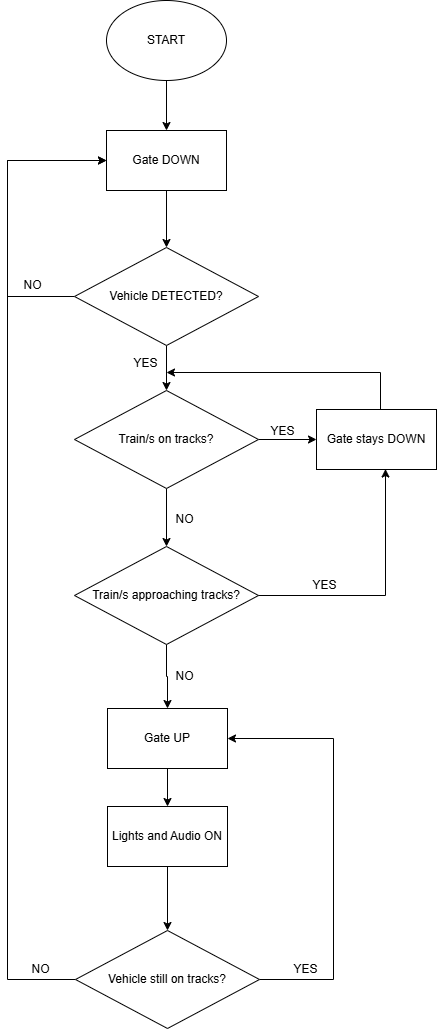

The diagram above was exported from draw.io. Its source (the exported page's mxGraphModel, read from the mxfile embedded in the PNG):
<mxGraphModel dx="1245" dy="860" grid="0" gridSize="10" guides="1" tooltips="1" connect="1" arrows="1" fold="1" page="0" pageScale="1" pageWidth="827" pageHeight="1169" math="0" shadow="0">
  <root>
    <mxCell id="0" />
    <mxCell id="1" parent="0" />
    <mxCell id="9y59C3ZnGRLNktE1kXh5-56" value="" style="edgeStyle=orthogonalEdgeStyle;rounded=0;orthogonalLoop=1;jettySize=auto;html=1;" edge="1" parent="1" source="9y59C3ZnGRLNktE1kXh5-4" target="9y59C3ZnGRLNktE1kXh5-55">
      <mxGeometry relative="1" as="geometry" />
    </mxCell>
    <mxCell id="9y59C3ZnGRLNktE1kXh5-4" value="START" style="ellipse;whiteSpace=wrap;html=1;" vertex="1" parent="1">
      <mxGeometry x="-542" y="-185" width="120" height="80" as="geometry" />
    </mxCell>
    <mxCell id="9y59C3ZnGRLNktE1kXh5-7" value="NO" style="text;html=1;align=center;verticalAlign=middle;resizable=0;points=[];autosize=1;strokeColor=none;fillColor=none;" vertex="1" parent="1">
      <mxGeometry x="-634" y="87" width="36" height="26" as="geometry" />
    </mxCell>
    <mxCell id="9y59C3ZnGRLNktE1kXh5-12" value="YES" style="text;html=1;align=center;verticalAlign=middle;resizable=0;points=[];autosize=1;strokeColor=none;fillColor=none;" vertex="1" parent="1">
      <mxGeometry x="-524" y="165" width="42" height="26" as="geometry" />
    </mxCell>
    <mxCell id="9y59C3ZnGRLNktE1kXh5-44" style="edgeStyle=elbowEdgeStyle;rounded=0;orthogonalLoop=1;jettySize=auto;html=1;exitX=0.5;exitY=0;exitDx=0;exitDy=0;" edge="1" parent="1" source="9y59C3ZnGRLNktE1kXh5-14">
      <mxGeometry relative="1" as="geometry">
        <mxPoint x="-482" y="187" as="targetPoint" />
        <mxPoint x="-268" y="203" as="sourcePoint" />
        <Array as="points">
          <mxPoint x="-268" y="133" />
        </Array>
      </mxGeometry>
    </mxCell>
    <mxCell id="9y59C3ZnGRLNktE1kXh5-14" value="Gate stays DOWN" style="rounded=0;whiteSpace=wrap;html=1;" vertex="1" parent="1">
      <mxGeometry x="-332.0036474609375" y="224" width="120" height="60" as="geometry" />
    </mxCell>
    <mxCell id="9y59C3ZnGRLNktE1kXh5-15" value="YES" style="text;html=1;align=center;verticalAlign=middle;resizable=0;points=[];autosize=1;strokeColor=none;fillColor=none;" vertex="1" parent="1">
      <mxGeometry x="-387" y="233" width="42" height="26" as="geometry" />
    </mxCell>
    <mxCell id="9y59C3ZnGRLNktE1kXh5-48" value="" style="edgeStyle=orthogonalEdgeStyle;rounded=0;orthogonalLoop=1;jettySize=auto;html=1;" edge="1" parent="1" source="9y59C3ZnGRLNktE1kXh5-18" target="9y59C3ZnGRLNktE1kXh5-23">
      <mxGeometry relative="1" as="geometry" />
    </mxCell>
    <mxCell id="9y59C3ZnGRLNktE1kXh5-18" value="Train/s approaching tracks?" style="rhombus;whiteSpace=wrap;html=1;" vertex="1" parent="1">
      <mxGeometry x="-574" y="361" width="184" height="98" as="geometry" />
    </mxCell>
    <mxCell id="9y59C3ZnGRLNktE1kXh5-21" value="YES" style="text;html=1;align=center;verticalAlign=middle;resizable=0;points=[];autosize=1;strokeColor=none;fillColor=none;" vertex="1" parent="1">
      <mxGeometry x="-345" y="387" width="42" height="26" as="geometry" />
    </mxCell>
    <mxCell id="9y59C3ZnGRLNktE1kXh5-61" value="" style="edgeStyle=orthogonalEdgeStyle;rounded=0;orthogonalLoop=1;jettySize=auto;html=1;" edge="1" parent="1" source="9y59C3ZnGRLNktE1kXh5-23" target="9y59C3ZnGRLNktE1kXh5-60">
      <mxGeometry relative="1" as="geometry" />
    </mxCell>
    <mxCell id="9y59C3ZnGRLNktE1kXh5-23" value="Gate UP" style="rounded=0;whiteSpace=wrap;html=1;" vertex="1" parent="1">
      <mxGeometry x="-541" y="523" width="120" height="60" as="geometry" />
    </mxCell>
    <mxCell id="9y59C3ZnGRLNktE1kXh5-29" value="YES" style="text;html=1;align=center;verticalAlign=middle;resizable=0;points=[];autosize=1;strokeColor=none;fillColor=none;" vertex="1" parent="1">
      <mxGeometry x="-364" y="771" width="42" height="26" as="geometry" />
    </mxCell>
    <mxCell id="9y59C3ZnGRLNktE1kXh5-33" value="NO" style="text;html=1;align=center;verticalAlign=middle;resizable=0;points=[];autosize=1;strokeColor=none;fillColor=none;" vertex="1" parent="1">
      <mxGeometry x="-482" y="321" width="36" height="26" as="geometry" />
    </mxCell>
    <mxCell id="9y59C3ZnGRLNktE1kXh5-42" style="edgeStyle=orthogonalEdgeStyle;rounded=0;orthogonalLoop=1;jettySize=auto;html=1;entryX=0;entryY=0.5;entryDx=0;entryDy=0;" edge="1" parent="1" source="9y59C3ZnGRLNktE1kXh5-36" target="9y59C3ZnGRLNktE1kXh5-14">
      <mxGeometry relative="1" as="geometry" />
    </mxCell>
    <mxCell id="9y59C3ZnGRLNktE1kXh5-43" value="" style="edgeStyle=orthogonalEdgeStyle;rounded=0;orthogonalLoop=1;jettySize=auto;html=1;" edge="1" parent="1" source="9y59C3ZnGRLNktE1kXh5-36" target="9y59C3ZnGRLNktE1kXh5-18">
      <mxGeometry relative="1" as="geometry" />
    </mxCell>
    <mxCell id="9y59C3ZnGRLNktE1kXh5-36" value="Train/s on tracks?" style="rhombus;whiteSpace=wrap;html=1;" vertex="1" parent="1">
      <mxGeometry x="-574" y="205" width="184" height="98" as="geometry" />
    </mxCell>
    <mxCell id="9y59C3ZnGRLNktE1kXh5-40" value="" style="edgeStyle=orthogonalEdgeStyle;rounded=0;orthogonalLoop=1;jettySize=auto;html=1;" edge="1" parent="1" source="9y59C3ZnGRLNktE1kXh5-37" target="9y59C3ZnGRLNktE1kXh5-36">
      <mxGeometry relative="1" as="geometry">
        <Array as="points">
          <mxPoint x="-482" y="201" />
          <mxPoint x="-482" y="201" />
        </Array>
      </mxGeometry>
    </mxCell>
    <mxCell id="9y59C3ZnGRLNktE1kXh5-58" style="edgeStyle=orthogonalEdgeStyle;rounded=0;orthogonalLoop=1;jettySize=auto;html=1;entryX=0;entryY=0.5;entryDx=0;entryDy=0;exitX=0;exitY=0.5;exitDx=0;exitDy=0;" edge="1" parent="1" source="9y59C3ZnGRLNktE1kXh5-37" target="9y59C3ZnGRLNktE1kXh5-55">
      <mxGeometry relative="1" as="geometry">
        <Array as="points">
          <mxPoint x="-641" y="111" />
          <mxPoint x="-641" y="-25" />
        </Array>
      </mxGeometry>
    </mxCell>
    <mxCell id="9y59C3ZnGRLNktE1kXh5-37" value="Vehicle DETECTED?" style="rhombus;whiteSpace=wrap;html=1;" vertex="1" parent="1">
      <mxGeometry x="-574" y="62" width="184" height="98" as="geometry" />
    </mxCell>
    <mxCell id="9y59C3ZnGRLNktE1kXh5-46" style="edgeStyle=orthogonalEdgeStyle;rounded=0;orthogonalLoop=1;jettySize=auto;html=1;entryX=0.575;entryY=0.992;entryDx=0;entryDy=0;entryPerimeter=0;" edge="1" parent="1" source="9y59C3ZnGRLNktE1kXh5-18" target="9y59C3ZnGRLNktE1kXh5-14">
      <mxGeometry relative="1" as="geometry" />
    </mxCell>
    <mxCell id="9y59C3ZnGRLNktE1kXh5-49" value="NO" style="text;html=1;align=center;verticalAlign=middle;resizable=0;points=[];autosize=1;strokeColor=none;fillColor=none;" vertex="1" parent="1">
      <mxGeometry x="-482" y="478" width="36" height="26" as="geometry" />
    </mxCell>
    <mxCell id="9y59C3ZnGRLNktE1kXh5-59" style="edgeStyle=orthogonalEdgeStyle;rounded=0;orthogonalLoop=1;jettySize=auto;html=1;exitX=0;exitY=0.5;exitDx=0;exitDy=0;entryX=0;entryY=0.5;entryDx=0;entryDy=0;" edge="1" parent="1" source="9y59C3ZnGRLNktE1kXh5-51" target="9y59C3ZnGRLNktE1kXh5-55">
      <mxGeometry relative="1" as="geometry">
        <mxPoint x="-670" y="38" as="targetPoint" />
        <Array as="points">
          <mxPoint x="-641" y="794" />
          <mxPoint x="-641" y="-25" />
        </Array>
      </mxGeometry>
    </mxCell>
    <mxCell id="9y59C3ZnGRLNktE1kXh5-63" style="edgeStyle=orthogonalEdgeStyle;rounded=0;orthogonalLoop=1;jettySize=auto;html=1;entryX=1;entryY=0.5;entryDx=0;entryDy=0;exitX=1;exitY=0.5;exitDx=0;exitDy=0;" edge="1" parent="1" source="9y59C3ZnGRLNktE1kXh5-51" target="9y59C3ZnGRLNktE1kXh5-23">
      <mxGeometry relative="1" as="geometry">
        <Array as="points">
          <mxPoint x="-315" y="794" />
          <mxPoint x="-315" y="553" />
        </Array>
      </mxGeometry>
    </mxCell>
    <mxCell id="9y59C3ZnGRLNktE1kXh5-51" value="Vehicle still on tracks?" style="rhombus;whiteSpace=wrap;html=1;" vertex="1" parent="1">
      <mxGeometry x="-573" y="745" width="184" height="98" as="geometry" />
    </mxCell>
    <mxCell id="9y59C3ZnGRLNktE1kXh5-54" value="NO" style="text;html=1;align=center;verticalAlign=middle;resizable=0;points=[];autosize=1;strokeColor=none;fillColor=none;" vertex="1" parent="1">
      <mxGeometry x="-626" y="771" width="36" height="26" as="geometry" />
    </mxCell>
    <mxCell id="9y59C3ZnGRLNktE1kXh5-57" value="" style="edgeStyle=orthogonalEdgeStyle;rounded=0;orthogonalLoop=1;jettySize=auto;html=1;" edge="1" parent="1" source="9y59C3ZnGRLNktE1kXh5-55" target="9y59C3ZnGRLNktE1kXh5-37">
      <mxGeometry relative="1" as="geometry" />
    </mxCell>
    <mxCell id="9y59C3ZnGRLNktE1kXh5-55" value="Gate DOWN" style="rounded=0;whiteSpace=wrap;html=1;" vertex="1" parent="1">
      <mxGeometry x="-542" y="-55" width="120" height="60" as="geometry" />
    </mxCell>
    <mxCell id="9y59C3ZnGRLNktE1kXh5-62" style="edgeStyle=orthogonalEdgeStyle;rounded=0;orthogonalLoop=1;jettySize=auto;html=1;entryX=0.5;entryY=0;entryDx=0;entryDy=0;" edge="1" parent="1" source="9y59C3ZnGRLNktE1kXh5-60" target="9y59C3ZnGRLNktE1kXh5-51">
      <mxGeometry relative="1" as="geometry" />
    </mxCell>
    <mxCell id="9y59C3ZnGRLNktE1kXh5-60" value="Lights and Audio ON" style="rounded=0;whiteSpace=wrap;html=1;" vertex="1" parent="1">
      <mxGeometry x="-541" y="621" width="120" height="60" as="geometry" />
    </mxCell>
  </root>
</mxGraphModel>